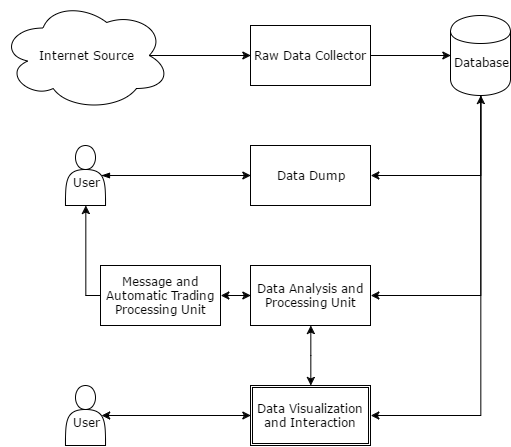

The diagram above was exported from draw.io. Its source (the exported page's mxGraphModel, read from the mxfile embedded in the PNG):
<mxGraphModel dx="1188" dy="580" grid="1" gridSize="10" guides="1" tooltips="1" connect="1" arrows="1" fold="1" page="1" pageScale="1" pageWidth="826" pageHeight="1169" background="#ffffff" math="0" shadow="0">
  <root>
    <mxCell id="0" />
    <mxCell id="1" parent="0" />
    <mxCell id="5" value="" style="edgeStyle=orthogonalEdgeStyle;rounded=0;html=1;jettySize=auto;orthogonalLoop=1;entryX=0;entryY=0.5;exitX=0.875;exitY=0.5;exitPerimeter=0;fontFamily=Verdana;fontSize=12;" edge="1" parent="1" source="20" target="11">
      <mxGeometry relative="1" as="geometry">
        <mxPoint x="290" y="125" as="sourcePoint" />
        <mxPoint x="393" y="135" as="targetPoint" />
        <Array as="points" />
      </mxGeometry>
    </mxCell>
    <mxCell id="10" value="" style="edgeStyle=orthogonalEdgeStyle;rounded=0;html=1;exitX=1;exitY=0.5;jettySize=auto;orthogonalLoop=1;entryX=0;entryY=0.5;fontFamily=Verdana;fontSize=12;" edge="1" parent="1" source="11" target="9">
      <mxGeometry relative="1" as="geometry">
        <mxPoint x="570" y="125" as="targetPoint" />
        <mxPoint x="513" y="135" as="sourcePoint" />
        <Array as="points">
          <mxPoint x="570" y="125" />
          <mxPoint x="570" y="125" />
        </Array>
      </mxGeometry>
    </mxCell>
    <mxCell id="16" value="" style="edgeStyle=orthogonalEdgeStyle;rounded=0;html=1;exitX=0.5;exitY=1;entryX=1;entryY=0.5;jettySize=auto;orthogonalLoop=1;fontFamily=Verdana;fontSize=12;" edge="1" parent="1" source="9" target="12">
      <mxGeometry relative="1" as="geometry" />
    </mxCell>
    <mxCell id="17" value="" style="edgeStyle=orthogonalEdgeStyle;rounded=0;html=1;exitX=0.5;exitY=1;entryX=1;entryY=0.5;jettySize=auto;orthogonalLoop=1;fontFamily=Verdana;fontSize=12;" edge="1" parent="1" source="9" target="13">
      <mxGeometry relative="1" as="geometry" />
    </mxCell>
    <mxCell id="28" value="" style="edgeStyle=orthogonalEdgeStyle;rounded=0;html=1;exitX=0.5;exitY=1;entryX=1;entryY=0.5;startArrow=classic;startFill=1;jettySize=auto;orthogonalLoop=1;fontFamily=Verdana;fontSize=12;" edge="1" parent="1" source="9" target="15">
      <mxGeometry relative="1" as="geometry" />
    </mxCell>
    <mxCell id="9" value="&lt;div&gt;&lt;br&gt;&lt;/div&gt;Database" style="shape=cylinder;whiteSpace=wrap;html=1;fontFamily=Verdana;fontSize=12;" vertex="1" parent="1">
      <mxGeometry x="570" y="85" width="60" height="80" as="geometry" />
    </mxCell>
    <mxCell id="11" value="Raw Data Collector" style="whiteSpace=wrap;html=1;fontFamily=Verdana;fontSize=12;" vertex="1" parent="1">
      <mxGeometry x="370" y="95" width="120" height="60" as="geometry" />
    </mxCell>
    <mxCell id="12" value="Data Dump" style="whiteSpace=wrap;html=1;fontFamily=Verdana;fontSize=12;" vertex="1" parent="1">
      <mxGeometry x="370" y="215" width="120" height="60" as="geometry" />
    </mxCell>
    <mxCell id="25" value="" style="edgeStyle=orthogonalEdgeStyle;rounded=0;html=1;exitX=0;exitY=0.5;entryX=1;entryY=0.5;startArrow=classic;startFill=1;jettySize=auto;orthogonalLoop=1;fontFamily=Verdana;fontSize=12;" edge="1" parent="1" source="13" target="14">
      <mxGeometry relative="1" as="geometry" />
    </mxCell>
    <mxCell id="26" value="" style="edgeStyle=orthogonalEdgeStyle;rounded=0;html=1;exitX=0.5;exitY=1;startArrow=classic;startFill=1;jettySize=auto;orthogonalLoop=1;fontFamily=Verdana;fontSize=12;" edge="1" parent="1" source="13" target="15">
      <mxGeometry relative="1" as="geometry" />
    </mxCell>
    <mxCell id="13" value="Data Analysis and Processing Unit" style="whiteSpace=wrap;html=1;fontFamily=Verdana;fontSize=12;" vertex="1" parent="1">
      <mxGeometry x="370" y="335" width="120" height="60" as="geometry" />
    </mxCell>
    <mxCell id="22" value="" style="edgeStyle=orthogonalEdgeStyle;rounded=0;html=1;exitX=0;exitY=0.5;startArrow=none;startFill=0;jettySize=auto;orthogonalLoop=1;entryX=0.5;entryY=1;fontFamily=Verdana;fontSize=12;" edge="1" parent="1" source="14">
      <mxGeometry relative="1" as="geometry">
        <mxPoint x="205" y="275" as="targetPoint" />
        <Array as="points">
          <mxPoint x="205" y="365" />
        </Array>
      </mxGeometry>
    </mxCell>
    <mxCell id="14" value="Message and Automatic Trading Processing Unit" style="whiteSpace=wrap;html=1;fontFamily=Verdana;fontSize=12;" vertex="1" parent="1">
      <mxGeometry x="220" y="335" width="120" height="60" as="geometry" />
    </mxCell>
    <mxCell id="15" value="Data Visualization and Interaction" style="shape=ext;double=1;whiteSpace=wrap;html=1;fontFamily=Verdana;fontSize=12;" vertex="1" parent="1">
      <mxGeometry x="370" y="455" width="120" height="60" as="geometry" />
    </mxCell>
    <mxCell id="19" value="" style="edgeStyle=orthogonalEdgeStyle;rounded=0;html=1;exitX=0.9;exitY=0.5;exitPerimeter=0;entryX=0;entryY=0.5;jettySize=auto;orthogonalLoop=1;startArrow=blockThin;startFill=1;fontFamily=Verdana;fontSize=12;" edge="1" parent="1" target="12">
      <mxGeometry relative="1" as="geometry">
        <mxPoint x="221" y="245" as="sourcePoint" />
      </mxGeometry>
    </mxCell>
    <mxCell id="20" value="&lt;span&gt;Internet Source&lt;/span&gt;" style="ellipse;shape=cloud;whiteSpace=wrap;html=1;fontFamily=Verdana;fontSize=12;" vertex="1" parent="1">
      <mxGeometry x="120" y="70" width="170" height="110" as="geometry" />
    </mxCell>
    <mxCell id="24" value="" style="edgeStyle=orthogonalEdgeStyle;rounded=0;html=1;exitX=0.9;exitY=0.5;startArrow=classic;startFill=1;jettySize=auto;orthogonalLoop=1;entryX=0;entryY=0.5;fontFamily=Verdana;fontSize=12;exitPerimeter=0;" edge="1" parent="1" source="23" target="15">
      <mxGeometry relative="1" as="geometry">
        <Array as="points">
          <mxPoint x="330" y="485" />
          <mxPoint x="330" y="485" />
        </Array>
      </mxGeometry>
    </mxCell>
    <mxCell id="23" value="&lt;div&gt;&lt;br&gt;&lt;/div&gt;User" style="shape=actor;whiteSpace=wrap;html=1;fontFamily=Verdana;fontSize=12;" vertex="1" parent="1">
      <mxGeometry x="185" y="455" width="40" height="60" as="geometry" />
    </mxCell>
    <mxCell id="30" value="&lt;div&gt;&lt;br&gt;&lt;/div&gt;User" style="shape=actor;whiteSpace=wrap;html=1;fontFamily=Verdana;fontSize=12;" vertex="1" parent="1">
      <mxGeometry x="185" y="215" width="40" height="60" as="geometry" />
    </mxCell>
  </root>
</mxGraphModel>